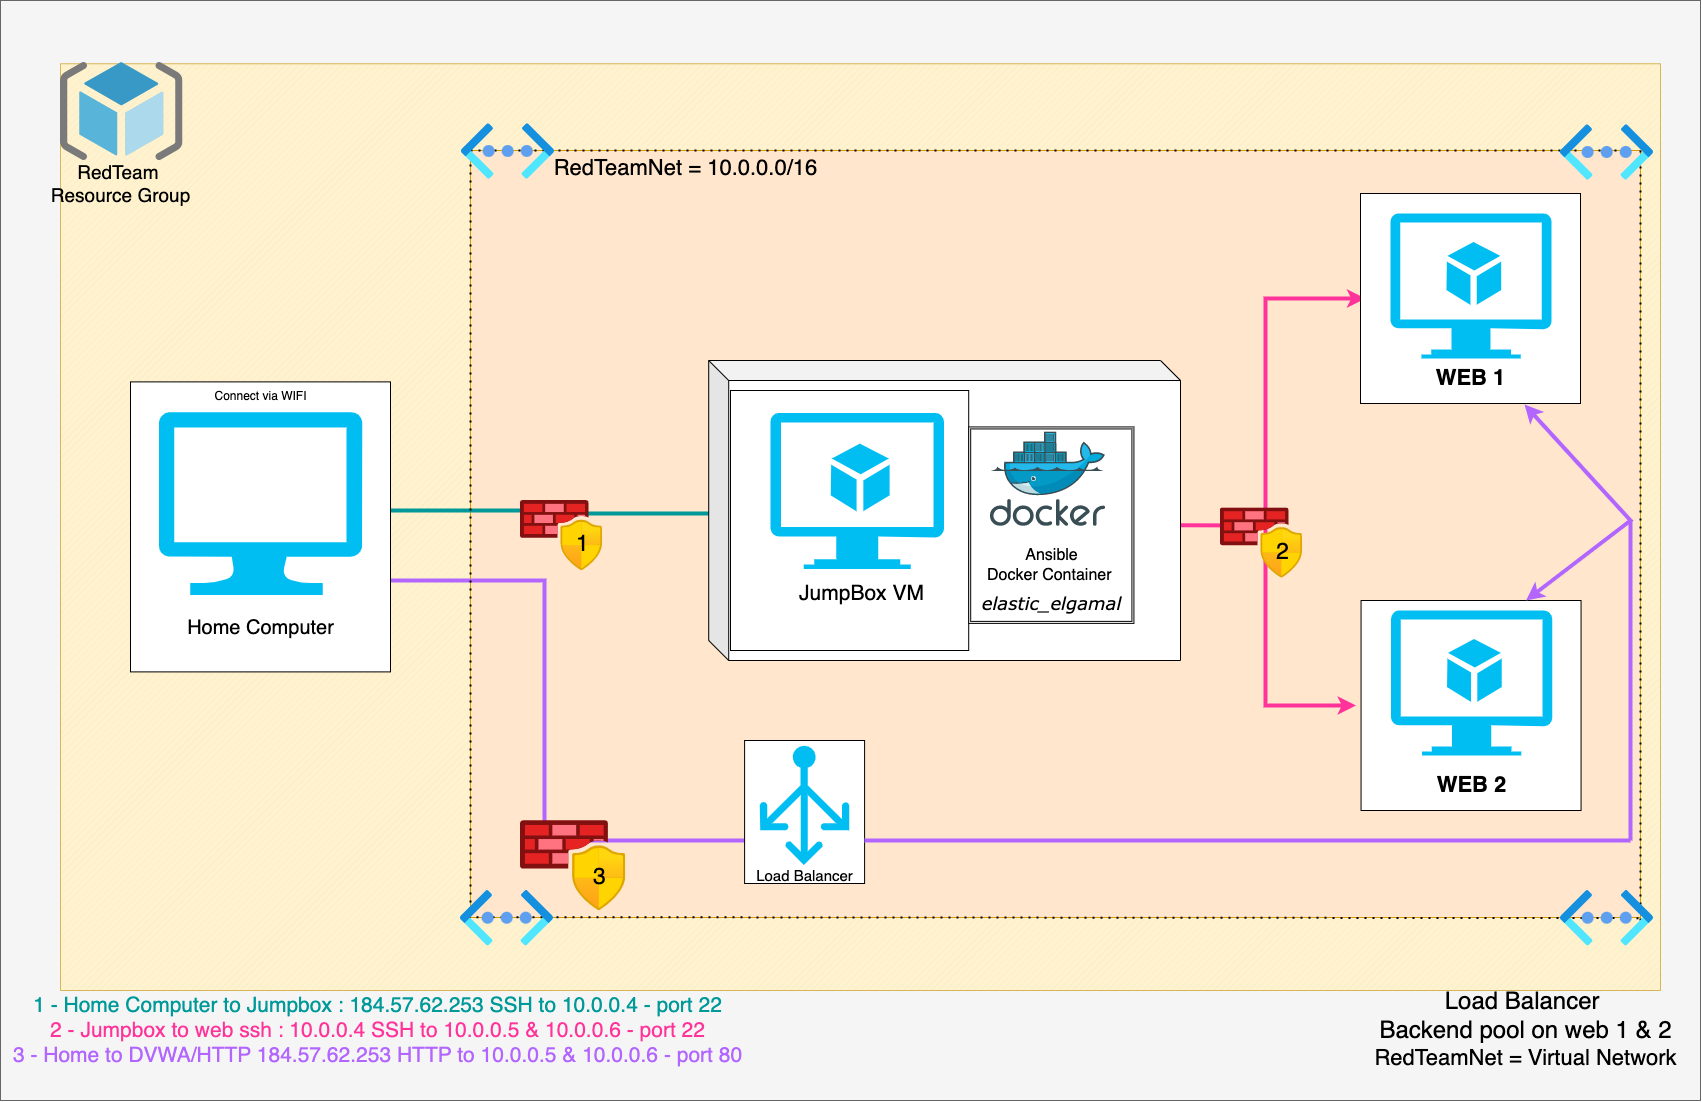

The diagram above was exported from draw.io. Its source (the exported page's mxGraphModel, read from the mxfile embedded in the PNG):
<mxGraphModel dx="1775" dy="1685" grid="1" gridSize="10" guides="1" tooltips="1" connect="1" arrows="1" fold="1" page="1" pageScale="1" pageWidth="1700" pageHeight="1100" math="0" shadow="0">
  <root>
    <mxCell id="0" />
    <mxCell id="1" parent="0" />
    <mxCell id="WGiCbi-PNMvr4-0Il_pD-71" value="" style="whiteSpace=wrap;html=1;movable=1;resizable=1;rotatable=1;deletable=1;editable=1;locked=0;connectable=1;fillColor=#f5f5f5;fontColor=#333333;strokeColor=#666666;" parent="1" vertex="1">
      <mxGeometry width="1700" height="1100" as="geometry" />
    </mxCell>
    <mxCell id="zMicRu1QcAcOPxMssrr9-63" value="" style="verticalLabelPosition=bottom;verticalAlign=top;html=1;shape=mxgraph.basic.patternFillRect;fillStyle=diag;step=5;fillStrokeWidth=0.2;fillStrokeColor=#dddddd;fillColor=#fff2cc;strokeColor=#d6b656;" vertex="1" parent="1">
      <mxGeometry x="60" y="63.25" width="1600" height="926.75" as="geometry" />
    </mxCell>
    <mxCell id="zMicRu1QcAcOPxMssrr9-50" value="" style="rounded=0;whiteSpace=wrap;html=1;fillColor=#ffe6cc;strokeColor=#d79b00;" vertex="1" parent="1">
      <mxGeometry x="470" y="150" width="1170" height="767" as="geometry" />
    </mxCell>
    <mxCell id="WGiCbi-PNMvr4-0Il_pD-38" style="edgeStyle=orthogonalEdgeStyle;rounded=0;orthogonalLoop=1;jettySize=auto;html=1;entryX=0;entryY=0.5;entryDx=0;entryDy=0;strokeColor=#009999;strokeWidth=4;" parent="1" source="OF3HmQYA2NUX7XNfUK14-1" target="WGiCbi-PNMvr4-0Il_pD-28" edge="1">
      <mxGeometry relative="1" as="geometry">
        <Array as="points">
          <mxPoint x="542" y="510" />
          <mxPoint x="542" y="513" />
        </Array>
      </mxGeometry>
    </mxCell>
    <mxCell id="zMicRu1QcAcOPxMssrr9-32" style="edgeStyle=orthogonalEdgeStyle;rounded=0;orthogonalLoop=1;jettySize=auto;html=1;entryX=0;entryY=0.5;entryDx=0;entryDy=0;strokeColor=#B266FF;strokeWidth=4;" edge="1" parent="1" source="OF3HmQYA2NUX7XNfUK14-3" target="zMicRu1QcAcOPxMssrr9-3">
      <mxGeometry relative="1" as="geometry">
        <Array as="points">
          <mxPoint x="544" y="580" />
          <mxPoint x="544" y="840" />
          <mxPoint x="750" y="840" />
          <mxPoint x="750" y="811" />
        </Array>
      </mxGeometry>
    </mxCell>
    <mxCell id="WGiCbi-PNMvr4-0Il_pD-41" style="edgeStyle=orthogonalEdgeStyle;rounded=0;orthogonalLoop=1;jettySize=auto;html=1;strokeColor=#FF3399;strokeWidth=4;" parent="1" edge="1">
      <mxGeometry relative="1" as="geometry">
        <mxPoint x="1230" y="525" as="sourcePoint" />
        <Array as="points">
          <mxPoint x="1265" y="525" />
          <mxPoint x="1265" y="705" />
        </Array>
        <mxPoint x="1355.56" y="705" as="targetPoint" />
      </mxGeometry>
    </mxCell>
    <mxCell id="WGiCbi-PNMvr4-0Il_pD-40" style="edgeStyle=orthogonalEdgeStyle;rounded=0;orthogonalLoop=1;jettySize=auto;html=1;entryX=0;entryY=0.5;entryDx=0;entryDy=0;exitX=1;exitY=0.5;exitDx=0;exitDy=0;strokeColor=#FF3399;strokeWidth=4;" parent="1" edge="1" source="WGiCbi-PNMvr4-0Il_pD-54">
      <mxGeometry relative="1" as="geometry">
        <mxPoint x="1190" y="525" as="sourcePoint" />
        <mxPoint x="1365" y="298" as="targetPoint" />
        <Array as="points">
          <mxPoint x="1180" y="525" />
          <mxPoint x="1265" y="525" />
          <mxPoint x="1265" y="298" />
        </Array>
      </mxGeometry>
    </mxCell>
    <mxCell id="zMicRu1QcAcOPxMssrr9-7" value="" style="shape=cube;whiteSpace=wrap;html=1;boundedLbl=1;backgroundOutline=1;darkOpacity=0.05;darkOpacity2=0.1;" vertex="1" parent="1">
      <mxGeometry x="708.21" y="360" width="471.79" height="300" as="geometry" />
    </mxCell>
    <mxCell id="zMicRu1QcAcOPxMssrr9-3" value="" style="rounded=0;whiteSpace=wrap;html=1;" vertex="1" parent="1">
      <mxGeometry x="744.1" y="740" width="120" height="143" as="geometry" />
    </mxCell>
    <mxCell id="WGiCbi-PNMvr4-0Il_pD-25" value="" style="rounded=0;whiteSpace=wrap;html=1;" parent="1" vertex="1">
      <mxGeometry x="1360.56" y="600" width="220" height="210" as="geometry" />
    </mxCell>
    <mxCell id="WGiCbi-PNMvr4-0Il_pD-24" value="" style="rounded=0;whiteSpace=wrap;html=1;" parent="1" vertex="1">
      <mxGeometry x="1360" y="193" width="220" height="210" as="geometry" />
    </mxCell>
    <mxCell id="WGiCbi-PNMvr4-0Il_pD-19" value="" style="verticalLabelPosition=bottom;html=1;verticalAlign=top;align=center;strokeColor=none;fillColor=#00BEF2;shape=mxgraph.azure.virtual_machine_feature;pointerEvents=1;" parent="1" vertex="1">
      <mxGeometry x="1390" y="213" width="161.11" height="145" as="geometry" />
    </mxCell>
    <mxCell id="WGiCbi-PNMvr4-0Il_pD-22" value="" style="verticalLabelPosition=bottom;html=1;verticalAlign=top;align=center;strokeColor=none;fillColor=#00BEF2;shape=mxgraph.azure.virtual_machine_feature;pointerEvents=1;" parent="1" vertex="1">
      <mxGeometry x="1390.56" y="610" width="161.11" height="145" as="geometry" />
    </mxCell>
    <mxCell id="WGiCbi-PNMvr4-0Il_pD-26" value="&lt;font style=&quot;font-size: 22px;&quot;&gt;&lt;b&gt;WEB 1&lt;/b&gt;&lt;/font&gt;" style="text;html=1;align=center;verticalAlign=middle;resizable=0;points=[];autosize=1;strokeColor=none;fillColor=none;" parent="1" vertex="1">
      <mxGeometry x="1425" y="358" width="90" height="40" as="geometry" />
    </mxCell>
    <mxCell id="WGiCbi-PNMvr4-0Il_pD-27" value="&lt;font style=&quot;font-size: 22px;&quot;&gt;&lt;b&gt;WEB 2&lt;/b&gt;&lt;/font&gt;" style="text;html=1;align=center;verticalAlign=middle;resizable=0;points=[];autosize=1;strokeColor=none;fillColor=none;" parent="1" vertex="1">
      <mxGeometry x="1425.56" y="765" width="90" height="40" as="geometry" />
    </mxCell>
    <mxCell id="WGiCbi-PNMvr4-0Il_pD-28" value="" style="rounded=0;whiteSpace=wrap;html=1;" parent="1" vertex="1">
      <mxGeometry x="730" y="390" width="238.2" height="260" as="geometry" />
    </mxCell>
    <mxCell id="WGiCbi-PNMvr4-0Il_pD-23" value="" style="verticalLabelPosition=bottom;html=1;verticalAlign=top;align=center;strokeColor=none;fillColor=#00BEF2;shape=mxgraph.azure.virtual_machine_feature;pointerEvents=1;" parent="1" vertex="1">
      <mxGeometry x="770.0033333333334" y="412.42857142857144" width="173.41513666666668" height="156.07142857142856" as="geometry" />
    </mxCell>
    <mxCell id="WGiCbi-PNMvr4-0Il_pD-29" value="&lt;font style=&quot;font-size: 21px;&quot;&gt;JumpBox VM&lt;/font&gt;" style="text;html=1;align=center;verticalAlign=middle;resizable=1;points=[];autosize=1;strokeColor=none;fillColor=none;movable=1;rotatable=1;deletable=1;editable=1;locked=0;connectable=1;" parent="1" vertex="1">
      <mxGeometry x="779.32" y="571.43" width="164.1" height="43.76" as="geometry" />
    </mxCell>
    <mxCell id="WGiCbi-PNMvr4-0Il_pD-42" value="&lt;font style=&quot;font-size: 21px;&quot;&gt;&lt;br&gt;&lt;font color=&quot;#009999&quot;&gt;1 - Home Computer to Jumpbox : 184.57.62.253 SSH to 10.0.0.4 - port 22&lt;/font&gt;&lt;br&gt;&lt;font color=&quot;#ff3399&quot;&gt;2 - Jumpbox to web ssh : 10.0.0.4 SSH to 10.0.0.5 &amp;amp; 10.0.0.6 - port 22&lt;/font&gt;&lt;br&gt;&lt;font color=&quot;#b266ff&quot;&gt;3 - Home to DVWA/HTTP 184.57.62.253 HTTP to 10.0.0.5 &amp;amp; 10.0.0.6 - port 80&lt;br&gt;&lt;/font&gt;&lt;br&gt;&lt;/font&gt;" style="text;html=1;align=center;verticalAlign=middle;resizable=0;points=[];autosize=1;strokeColor=none;fillColor=none;" parent="1" vertex="1">
      <mxGeometry x="1.7900000000000587" y="960" width="750" height="140" as="geometry" />
    </mxCell>
    <mxCell id="WGiCbi-PNMvr4-0Il_pD-44" value="&lt;font style=&quot;font-size: 24px;&quot;&gt;Load Balancer&amp;nbsp;&lt;br&gt;Backend pool on web 1 &amp;amp; 2&lt;br&gt;&lt;/font&gt;" style="text;html=1;align=center;verticalAlign=middle;resizable=0;points=[];autosize=1;strokeColor=none;fillColor=none;" parent="1" vertex="1">
      <mxGeometry x="1365" y="980" width="320" height="70" as="geometry" />
    </mxCell>
    <mxCell id="WGiCbi-PNMvr4-0Il_pD-55" value="" style="verticalLabelPosition=bottom;html=1;verticalAlign=top;align=center;strokeColor=none;fillColor=#00BEF2;shape=mxgraph.azure.load_balancer_generic;pointerEvents=1;" parent="1" vertex="1">
      <mxGeometry x="759.35" y="745.1700000000001" width="89.5" height="119.33" as="geometry" />
    </mxCell>
    <mxCell id="WGiCbi-PNMvr4-0Il_pD-76" value="" style="group" parent="1" vertex="1" connectable="0">
      <mxGeometry x="1220" y="507.37" width="82" height="70.32" as="geometry" />
    </mxCell>
    <mxCell id="WGiCbi-PNMvr4-0Il_pD-56" value="" style="image;aspect=fixed;html=1;points=[];align=center;fontSize=12;image=img/lib/azure2/networking/Azure_Firewall_Manager.svg;" parent="WGiCbi-PNMvr4-0Il_pD-76" vertex="1">
      <mxGeometry width="82" height="70.32" as="geometry" />
    </mxCell>
    <mxCell id="WGiCbi-PNMvr4-0Il_pD-74" value="&lt;font style=&quot;font-size: 23px;&quot;&gt;2&lt;/font&gt;" style="text;html=1;align=center;verticalAlign=middle;resizable=0;points=[];autosize=1;strokeColor=none;fillColor=none;" parent="WGiCbi-PNMvr4-0Il_pD-76" vertex="1">
      <mxGeometry x="42" y="23.319999999999993" width="40" height="40" as="geometry" />
    </mxCell>
    <mxCell id="zMicRu1QcAcOPxMssrr9-4" value="&lt;font style=&quot;font-size: 15px;&quot;&gt;Load Balancer&lt;/font&gt;" style="text;html=1;align=center;verticalAlign=middle;resizable=0;points=[];autosize=1;strokeColor=none;fillColor=none;" vertex="1" parent="1">
      <mxGeometry x="744.1" y="860" width="120" height="30" as="geometry" />
    </mxCell>
    <mxCell id="zMicRu1QcAcOPxMssrr9-6" value="" style="group;strokeWidth=3;" vertex="1" connectable="0" parent="1">
      <mxGeometry x="500" y="590" width="82" height="70.32" as="geometry" />
    </mxCell>
    <mxCell id="zMicRu1QcAcOPxMssrr9-27" value="" style="group" vertex="1" connectable="0" parent="zMicRu1QcAcOPxMssrr9-6">
      <mxGeometry x="20" y="-90" width="82" height="70.32" as="geometry" />
    </mxCell>
    <mxCell id="WGiCbi-PNMvr4-0Il_pD-36" value="" style="image;aspect=fixed;html=1;points=[];align=center;fontSize=12;image=img/lib/azure2/networking/Azure_Firewall_Manager.svg;" parent="zMicRu1QcAcOPxMssrr9-27" vertex="1">
      <mxGeometry width="82" height="70.32" as="geometry" />
    </mxCell>
    <mxCell id="WGiCbi-PNMvr4-0Il_pD-73" value="&lt;font style=&quot;font-size: 23px;&quot;&gt;1&lt;/font&gt;" style="text;html=1;align=center;verticalAlign=middle;resizable=0;points=[];autosize=1;strokeColor=none;fillColor=none;" parent="zMicRu1QcAcOPxMssrr9-27" vertex="1">
      <mxGeometry x="42" y="22.5" width="40" height="40" as="geometry" />
    </mxCell>
    <mxCell id="zMicRu1QcAcOPxMssrr9-21" value="" style="group" vertex="1" connectable="0" parent="1">
      <mxGeometry x="520" y="820" width="105.31999999999994" height="90.31999999999994" as="geometry" />
    </mxCell>
    <mxCell id="WGiCbi-PNMvr4-0Il_pD-62" value="" style="image;aspect=fixed;html=1;points=[];align=center;fontSize=12;image=img/lib/azure2/networking/Azure_Firewall_Manager.svg;" parent="zMicRu1QcAcOPxMssrr9-21" vertex="1">
      <mxGeometry width="105.32" height="90.32" as="geometry" />
    </mxCell>
    <mxCell id="WGiCbi-PNMvr4-0Il_pD-75" value="&lt;font style=&quot;font-size: 23px;&quot;&gt;3&lt;/font&gt;" style="text;html=1;align=center;verticalAlign=middle;resizable=0;points=[];autosize=1;strokeColor=none;fillColor=none;" parent="zMicRu1QcAcOPxMssrr9-21" vertex="1">
      <mxGeometry x="59" y="36.319999999999936" width="40" height="40" as="geometry" />
    </mxCell>
    <mxCell id="zMicRu1QcAcOPxMssrr9-37" value="" style="endArrow=classic;startArrow=classic;html=1;rounded=0;exitX=0.75;exitY=0;exitDx=0;exitDy=0;entryX=1.1;entryY=1.15;entryDx=0;entryDy=0;entryPerimeter=0;strokeColor=#B266FF;strokeWidth=4;" edge="1" parent="1" source="WGiCbi-PNMvr4-0Il_pD-25" target="WGiCbi-PNMvr4-0Il_pD-26">
      <mxGeometry width="50" height="50" relative="1" as="geometry">
        <mxPoint x="1610" y="550" as="sourcePoint" />
        <mxPoint x="1590" y="450" as="targetPoint" />
        <Array as="points">
          <mxPoint x="1630" y="520" />
        </Array>
      </mxGeometry>
    </mxCell>
    <mxCell id="zMicRu1QcAcOPxMssrr9-41" value="" style="endArrow=none;html=1;rounded=0;fillColor=#ffe6cc;strokeColor=#B266FF;strokeWidth=4;" edge="1" parent="1">
      <mxGeometry width="50" height="50" relative="1" as="geometry">
        <mxPoint x="864.1" y="840.09" as="sourcePoint" />
        <mxPoint x="1630" y="840" as="targetPoint" />
        <Array as="points">
          <mxPoint x="944.1" y="840.09" />
          <mxPoint x="1374.1" y="840.09" />
        </Array>
      </mxGeometry>
    </mxCell>
    <mxCell id="zMicRu1QcAcOPxMssrr9-42" value="" style="endArrow=none;html=1;rounded=0;strokeColor=#B266FF;strokeWidth=4;" edge="1" parent="1">
      <mxGeometry width="50" height="50" relative="1" as="geometry">
        <mxPoint x="1630" y="840" as="sourcePoint" />
        <mxPoint x="1630" y="520" as="targetPoint" />
      </mxGeometry>
    </mxCell>
    <mxCell id="WGiCbi-PNMvr4-0Il_pD-54" value="" style="shape=ext;double=1;rounded=0;whiteSpace=wrap;html=1;" parent="1" vertex="1">
      <mxGeometry x="968.2" y="426.43" width="165.22" height="196.46017699115046" as="geometry" />
    </mxCell>
    <mxCell id="WGiCbi-PNMvr4-0Il_pD-37" value="&lt;font style=&quot;font-size: 16px;&quot;&gt;Ansible&lt;br&gt;Docker Container&amp;nbsp;&lt;/font&gt;" style="text;html=1;align=center;verticalAlign=middle;resizable=0;points=[];autosize=1;strokeColor=none;fillColor=none;" parent="1" vertex="1">
      <mxGeometry x="975.8131999999999" y="540.0033628318585" width="150" height="50" as="geometry" />
    </mxCell>
    <mxCell id="WGiCbi-PNMvr4-0Il_pD-46" value="" style="image;sketch=0;aspect=fixed;html=1;points=[];align=center;fontSize=12;image=img/lib/mscae/Docker.svg;" parent="1" vertex="1">
      <mxGeometry x="989.8768640000001" y="431.3857522123894" width="115.26226086956522" height="94.50434782608696" as="geometry" />
    </mxCell>
    <mxCell id="WGiCbi-PNMvr4-0Il_pD-48" value="&lt;font face=&quot;Verdana&quot; size=&quot;1&quot; style=&quot;&quot;&gt;&lt;i style=&quot;font-size: 18px;&quot;&gt;elastic_elgamal&lt;/i&gt;&lt;/font&gt;" style="text;html=1;align=center;verticalAlign=middle;resizable=0;points=[];autosize=1;strokeColor=none;fillColor=none;" parent="1" vertex="1">
      <mxGeometry x="970.8152" y="582.8914159292035" width="160" height="40" as="geometry" />
    </mxCell>
    <mxCell id="zMicRu1QcAcOPxMssrr9-44" value="" style="image;sketch=0;aspect=fixed;html=1;points=[];align=center;fontSize=12;image=img/lib/mscae/ResourceGroup.svg;" vertex="1" parent="1">
      <mxGeometry x="60.00000000000003" y="62" width="122.5" height="98" as="geometry" />
    </mxCell>
    <mxCell id="zMicRu1QcAcOPxMssrr9-45" value="" style="group" vertex="1" connectable="0" parent="1">
      <mxGeometry x="200" y="431.39" width="190" height="250" as="geometry" />
    </mxCell>
    <mxCell id="OF3HmQYA2NUX7XNfUK14-1" value="" style="rounded=0;whiteSpace=wrap;html=1;" parent="zMicRu1QcAcOPxMssrr9-45" vertex="1">
      <mxGeometry x="-70" y="-50" width="260" height="290" as="geometry" />
    </mxCell>
    <mxCell id="OF3HmQYA2NUX7XNfUK14-2" value="" style="verticalLabelPosition=bottom;html=1;verticalAlign=top;align=center;strokeColor=none;fillColor=#00BEF2;shape=mxgraph.azure.computer;pointerEvents=1;" parent="zMicRu1QcAcOPxMssrr9-45" vertex="1">
      <mxGeometry x="-41.67" y="-20" width="203.34" height="183" as="geometry" />
    </mxCell>
    <mxCell id="OF3HmQYA2NUX7XNfUK14-3" value="&lt;font style=&quot;font-size: 20px;&quot;&gt;Home Computer&lt;/font&gt;" style="text;html=1;align=center;verticalAlign=middle;resizable=0;points=[];autosize=1;strokeColor=none;fillColor=none;" parent="zMicRu1QcAcOPxMssrr9-45" vertex="1">
      <mxGeometry x="-25" y="176.07000000000005" width="170" height="40" as="geometry" />
    </mxCell>
    <mxCell id="zMicRu1QcAcOPxMssrr9-23" value="Connect via WIFI" style="text;html=1;align=center;verticalAlign=middle;resizable=0;points=[];autosize=1;strokeColor=none;fillColor=none;" vertex="1" parent="zMicRu1QcAcOPxMssrr9-45">
      <mxGeometry y="-50" width="120" height="30" as="geometry" />
    </mxCell>
    <mxCell id="zMicRu1QcAcOPxMssrr9-48" value="&lt;font style=&quot;font-size: 19px;&quot;&gt;RedTeam&amp;nbsp;&lt;br&gt;Resource Group&lt;br&gt;&lt;/font&gt;" style="text;html=1;align=center;verticalAlign=middle;resizable=0;points=[];autosize=1;strokeColor=none;fillColor=none;" vertex="1" parent="1">
      <mxGeometry x="40.00000000000006" y="153" width="160" height="60" as="geometry" />
    </mxCell>
    <mxCell id="zMicRu1QcAcOPxMssrr9-52" value="&lt;font style=&quot;font-size: 22px;&quot;&gt;RedTeamNet = 10.0.0.0/16&lt;br&gt;&lt;/font&gt;&amp;nbsp;" style="text;html=1;align=center;verticalAlign=middle;resizable=0;points=[];autosize=1;strokeColor=none;fillColor=none;" vertex="1" parent="1">
      <mxGeometry x="540" y="150" width="290" height="50" as="geometry" />
    </mxCell>
    <mxCell id="zMicRu1QcAcOPxMssrr9-54" value="&lt;font style=&quot;font-size: 22px;&quot;&gt;RedTeamNet = Virtual Network&lt;br&gt;&lt;/font&gt;&amp;nbsp;" style="text;html=1;align=center;verticalAlign=middle;resizable=0;points=[];autosize=1;strokeColor=none;fillColor=none;" vertex="1" parent="1">
      <mxGeometry x="1360" y="1040" width="330" height="50" as="geometry" />
    </mxCell>
    <mxCell id="zMicRu1QcAcOPxMssrr9-58" value="" style="endArrow=none;dashed=1;html=1;dashPattern=1 3;strokeWidth=2;rounded=0;" edge="1" parent="1">
      <mxGeometry width="50" height="50" relative="1" as="geometry">
        <mxPoint x="470" y="150" as="sourcePoint" />
        <mxPoint x="1630" y="150" as="targetPoint" />
      </mxGeometry>
    </mxCell>
    <mxCell id="zMicRu1QcAcOPxMssrr9-59" value="" style="endArrow=none;dashed=1;html=1;dashPattern=1 3;strokeWidth=2;rounded=0;exitX=-0.022;exitY=0.39;exitDx=0;exitDy=0;exitPerimeter=0;" edge="1" parent="1">
      <mxGeometry width="50" height="50" relative="1" as="geometry">
        <mxPoint x="468" y="916.64" as="sourcePoint" />
        <mxPoint x="1640" y="917.64" as="targetPoint" />
      </mxGeometry>
    </mxCell>
    <mxCell id="zMicRu1QcAcOPxMssrr9-60" value="" style="endArrow=none;dashed=1;html=1;dashPattern=1 3;strokeWidth=2;rounded=0;" edge="1" parent="1">
      <mxGeometry width="50" height="50" relative="1" as="geometry">
        <mxPoint x="470" y="910" as="sourcePoint" />
        <mxPoint x="470" y="153" as="targetPoint" />
      </mxGeometry>
    </mxCell>
    <mxCell id="zMicRu1QcAcOPxMssrr9-61" value="" style="endArrow=none;dashed=1;html=1;dashPattern=1 3;strokeWidth=2;rounded=0;" edge="1" parent="1">
      <mxGeometry width="50" height="50" relative="1" as="geometry">
        <mxPoint x="1640" y="920" as="sourcePoint" />
        <mxPoint x="1640" y="150" as="targetPoint" />
      </mxGeometry>
    </mxCell>
    <mxCell id="zMicRu1QcAcOPxMssrr9-57" value="" style="image;aspect=fixed;html=1;points=[];align=center;fontSize=12;image=img/lib/azure2/networking/Virtual_Networks_Classic.svg;" vertex="1" parent="1">
      <mxGeometry x="461" y="123.25" width="92.96" height="55.5" as="geometry" />
    </mxCell>
    <mxCell id="zMicRu1QcAcOPxMssrr9-55" value="" style="image;aspect=fixed;html=1;points=[];align=center;fontSize=12;image=img/lib/azure2/networking/Virtual_Networks_Classic.svg;" vertex="1" parent="1">
      <mxGeometry x="1560" y="124.25" width="92.96" height="55.5" as="geometry" />
    </mxCell>
    <mxCell id="zMicRu1QcAcOPxMssrr9-51" value="" style="image;aspect=fixed;html=1;points=[];align=center;fontSize=12;image=img/lib/azure2/networking/Virtual_Networks_Classic.svg;" vertex="1" parent="1">
      <mxGeometry x="1560" y="890" width="92.96" height="55.5" as="geometry" />
    </mxCell>
    <mxCell id="zMicRu1QcAcOPxMssrr9-56" value="" style="image;aspect=fixed;html=1;points=[];align=center;fontSize=12;image=img/lib/azure2/networking/Virtual_Networks_Classic.svg;" vertex="1" parent="1">
      <mxGeometry x="460" y="890" width="92.96" height="55.5" as="geometry" />
    </mxCell>
  </root>
</mxGraphModel>